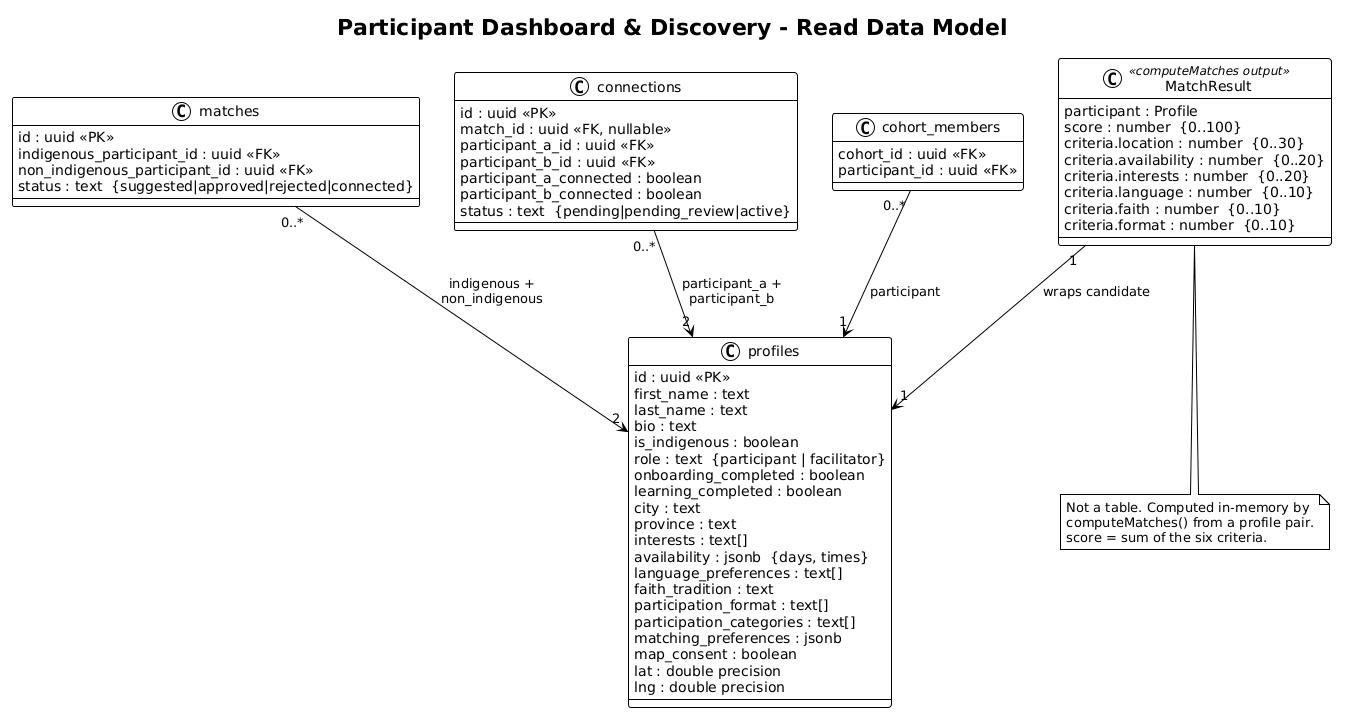

The diagram above was rendered by PlantUML. Its source (embedded in the PNG):
@startuml
!theme plain
skinparam classAttributeIconSize 0
title Participant Dashboard & Discovery - Read Data Model

class profiles {
  id : uuid <<PK>>
  first_name : text
  last_name : text
  bio : text
  is_indigenous : boolean
  role : text  {participant | facilitator}
  onboarding_completed : boolean
  learning_completed : boolean
  city : text
  province : text
  interests : text[]
  availability : jsonb  {days, times}
  language_preferences : text[]
  faith_tradition : text
  participation_format : text[]
  participation_categories : text[]
  matching_preferences : jsonb
  map_consent : boolean
  lat : double precision
  lng : double precision
}

class matches {
  id : uuid <<PK>>
  indigenous_participant_id : uuid <<FK>>
  non_indigenous_participant_id : uuid <<FK>>
  status : text  {suggested|approved|rejected|connected}
}

class connections {
  id : uuid <<PK>>
  match_id : uuid <<FK, nullable>>
  participant_a_id : uuid <<FK>>
  participant_b_id : uuid <<FK>>
  participant_a_connected : boolean
  participant_b_connected : boolean
  status : text  {pending|pending_review|active}
}

class cohort_members {
  cohort_id : uuid <<FK>>
  participant_id : uuid <<FK>>
}

class MatchResult <<computeMatches output>> {
  participant : Profile
  score : number  {0..100}
  criteria.location : number  {0..30}
  criteria.availability : number  {0..20}
  criteria.interests : number  {0..20}
  criteria.language : number  {0..10}
  criteria.faith : number  {0..10}
  criteria.format : number  {0..10}
}

matches "0..*" --> "2" profiles : indigenous +\nnon_indigenous
connections "0..*" --> "2" profiles : participant_a +\nparticipant_b
cohort_members "0..*" --> "1" profiles : participant
MatchResult "1" --> "1" profiles : wraps candidate

note bottom of MatchResult
  Not a table. Computed in-memory by
  computeMatches() from a profile pair.
  score = sum of the six criteria.
end note
@enduml